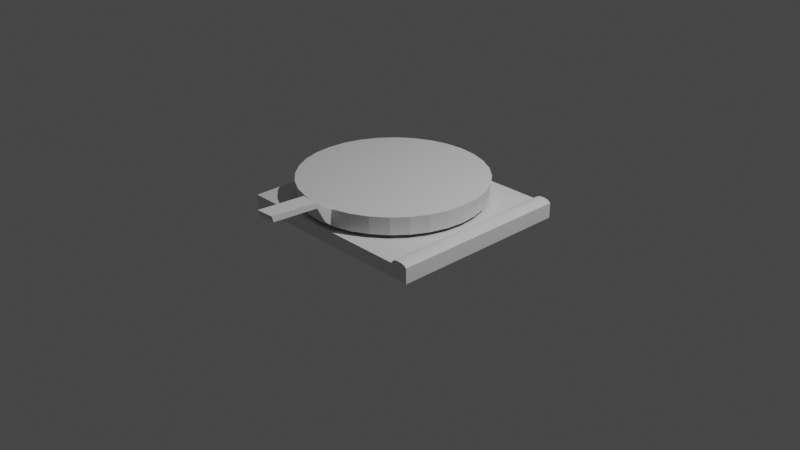 # Source: cortafruta.blend  (saved by Blender 2.91.10; exported with 4.5.12 LTS)
import bpy
from mathutils import Matrix  # noqa: F401  (used for matrix-valued properties, if any)

bpy.ops.wm.read_factory_settings(use_empty=True)
scene = bpy.context.scene
scene.name = 'Scene'

# ---- collections
col_collection = bpy.data.collections.new('Collection'); scene.collection.children.link(col_collection)

# ---- world
world_world = bpy.data.worlds.new('World'); scene.world = world_world
world_world.use_nodes = True; world_world.node_tree.nodes.clear()
_N = world_world.node_tree.nodes; _L = world_world.node_tree.links
n0 = _N.new('ShaderNodeOutputWorld'); n0.name = 'World Output'; n0.location = (300, 300)
n1 = _N.new('ShaderNodeBackground'); n1.name = 'Background'; n1.location = (10, 300)
n1.inputs[0].default_value = (0.05088, 0.05088, 0.05088, 1.0)
_L.new(n1.outputs[0], n0.inputs[0])
n0.is_active_output = True
world_world.color = (0.05088, 0.05088, 0.05088)
world_world.use_sun_shadow = False
world_world.sun_shadow_jitter_overblur = 0.0

# ---- cameras
cam_camera = bpy.data.cameras.new('Camera')
cam_camera.clip_end = 100.0
cam_camera.ortho_scale = 7.314

# ---- lights
light_light = bpy.data.lights.new('Light', 'POINT')
light_light.transmission_factor = 0.0
light_light.energy = 1000.0
light_light.shadow_soft_size = 0.1
light_light.shadow_maximum_resolution = 0.006
light_light.use_absolute_resolution = True

# ---- meshes
me_sphere_001 = bpy.data.meshes.new('Sphere.001')
me_sphere_001.from_pydata([(0.0, 1.0, 7.55e-08), (0.0, 0.9808, -0.1951), (0.1951, 0.9808, 7.55e-08), (0.1913, 0.9619, -0.1951), (0.3827, 0.9239, 7.55e-08), (0.3753, 0.9061, -0.1951), (0.5556, 0.8315, 7.55e-08), (0.5449, 0.8155, -0.1951), (0.7071, 0.7071, 7.55e-08), (0.6935, 0.6935, -0.1951), (0.8315, 0.5556, 7.55e-08), (0.8155, 0.5449, -0.1951), (0.9239, 0.3827, 7.55e-08), (0.9061, 0.3753, -0.1951), (0.9808, 0.1951, 7.55e-08), (0.9619, 0.1913, -0.1951), (0.9948, -3.725e-07, 7.55e-08), (0.9808, -3.937e-07, -0.1951), (0.9808, -0.1951, 7.55e-08), (0.9619, -0.1913, -0.1951), (0.9239, -0.3827, 7.55e-08), (0.9061, -0.3753, -0.1951), (0.8315, -0.5556, 7.55e-08), (0.8155, -0.5449, -0.1951), (0.7071, -0.7071, 7.55e-08), (0.6935, -0.6935, -0.1951), (0.5556, -0.8315, 7.55e-08), (0.5449, -0.8155, -0.1951), (0.3827, -0.9239, 7.55e-08), (0.3753, -0.9061, -0.1951), (0.1951, -0.9808, 7.55e-08), (0.1913, -0.9619, -0.1951), (-1.003e-07, -1.0, 7.55e-08), (-8.544e-08, -0.9808, -0.1951), (-0.1951, -0.9808, 7.55e-08), (-0.1913, -0.9619, -0.1951), (-0.3827, -0.9239, 7.55e-08), (-0.3753, -0.9061, -0.1951), (-0.5556, -0.8315, 7.55e-08), (-0.5449, -0.8155, -0.1951), (-0.7071, -0.7071, 7.55e-08), (-0.6935, -0.6935, -0.1951), (-0.8315, -0.5556, 7.55e-08), (-0.8155, -0.5449, -0.1951), (-0.9239, -0.3827, 7.55e-08), (-0.9061, -0.3753, -0.1951), (-0.9808, -0.1951, 7.55e-08), (-0.9619, -0.1913, -0.1951), (-0.996, -1.49e-07, 7.55e-08), (-0.9808, -9.567e-08, -0.1951), (-0.9808, 0.1951, 7.55e-08), (-0.9619, 0.1913, -0.1951), (-0.9239, 0.3827, 7.55e-08), (-0.9061, 0.3753, -0.1951), (-0.8315, 0.5556, 7.55e-08), (-0.8155, 0.5449, -0.1951), (-0.7071, 0.7071, 7.55e-08), (-0.6935, 0.6935, -0.1951), (-0.5556, 0.8315, 7.55e-08), (-0.5449, 0.8155, -0.1951), (-0.3827, 0.9239, 7.55e-08), (-0.3753, 0.9061, -0.1951), (-0.1951, 0.9808, 7.55e-08), (-0.1913, 0.9619, -0.1951), (0.1922, -1.681, 0.1546), (0.1895, -1.662, 0.08934), (-0.003638, -1.69, 0.1546), (-0.002595, -1.671, 0.08934), (0.1915, -1.061, -0.1106), (0.1901, -1.155, 0.06194), (-0.00212, -1.156, 0.06344), (-0.0007799, -1.061, -0.1106), (0.1941, -1.073, 0.04741), (0.1936, -1.159, 0.1254), (-0.001983, -1.073, 0.04741), (-0.002465, -1.159, 0.1269), (0.5556, -2.98e-07, 7.55e-08), (0.3827, -2.98e-07, 7.55e-08), (0.1951, -2.384e-07, 7.55e-08), (-0.8315, -2.384e-07, 7.55e-08), (-0.7071, -2.384e-07, 7.55e-08), (-0.5556, -3.576e-07, 7.55e-08), (-0.3827, -4.172e-07, 7.55e-08), (-0.1951, -5.364e-07, 7.55e-08), (-5.017e-08, -2.384e-07, 7.55e-08), (0.7071, -3.576e-07, 7.55e-08), (0.8315, -3.576e-07, 7.55e-08), (0.9239, -3.576e-07, 7.55e-08), (-0.9239, -1.49e-07, 7.55e-08)], [], [(1, 0, 2, 3), (3, 2, 4, 5), (5, 4, 6, 7), (7, 6, 8, 9), (9, 8, 10, 11), (11, 10, 12, 13), (13, 12, 14, 15), (15, 14, 16, 17), (17, 16, 18, 19), (19, 18, 20, 21), (21, 20, 22, 23), (23, 22, 24, 25), (25, 24, 26, 27), (27, 26, 28, 29), (29, 28, 30, 31), (70, 69, 65, 67), (33, 32, 34, 35), (35, 34, 36, 37), (37, 36, 38, 39), (39, 38, 40, 41), (41, 40, 42, 43), (43, 42, 44, 45), (45, 44, 46, 47), (47, 46, 48, 49), (49, 48, 50, 51), (51, 50, 52, 53), (53, 52, 54, 55), (55, 54, 56, 57), (57, 56, 58, 59), (59, 58, 60, 61), (61, 60, 62, 63), (63, 62, 0, 1), (16, 87, 20, 18), (87, 86, 22, 20), (85, 24, 22, 86), (85, 76, 26, 24), (77, 28, 26, 76), (77, 78, 30, 28), (78, 84, 32, 30), (83, 84, 0, 62), (82, 83, 62, 60), (81, 82, 60, 58), (80, 81, 58, 56), (79, 80, 56, 54), (88, 79, 54, 52), (48, 88, 52, 50), (65, 64, 66, 67), (69, 73, 64, 65), (73, 75, 66, 64), (75, 70, 67, 66), (32, 33, 71, 74), (74, 71, 70, 75), (30, 32, 74, 72), (72, 74, 75, 73), (31, 30, 72, 68), (68, 72, 73, 69), (33, 31, 68, 71), (71, 68, 69, 70), (46, 44, 88, 48), (44, 42, 79, 88), (42, 40, 80, 79), (40, 38, 81, 80), (38, 36, 82, 81), (36, 34, 83, 82), (34, 32, 84, 83), (2, 0, 84, 78), (4, 2, 78, 77), (4, 77, 76, 6), (8, 6, 76, 85), (8, 85, 86, 10), (12, 10, 86, 87), (14, 12, 87, 16)])
_uv = me_sphere_001.uv_layers.new(name='UVMap')
_uv.uv.foreach_set('vector', [0.75, 0.4375, 0.75, 0.5, 0.7188, 0.5, 0.7188, 0.4375, 0.7188, 0.4375, 0.7188, 0.5, 0.6875, 0.5, 0.6875, 0.4375, 0.6875, 0.4375, 0.6875, 0.5, 0.6562, 0.5, 0.6562, 0.4375, 0.6562, 0.4375, 0.6562, 0.5, 0.625, 0.5, 0.625, 0.4375, 0.625, 0.4375, 0.625, 0.5, 0.5937, 0.5, 0.5937, 0.4375, 0.5937, 0.4375, 0.5937, 0.5, 0.5625, 0.5, 0.5625, 0.4375, 0.5625, 0.4375, 0.5625, 0.5, 0.5312, 0.5, 0.5312, 0.4375, 0.5312, 0.4375, 0.5312, 0.5, 0.5, 0.5, 0.5, 0.4375, 0.5, 0.4375, 0.5, 0.5, 0.4687, 0.5, 0.4687, 0.4375, 0.4687, 0.4375, 0.4687, 0.5, 0.4375, 0.5, 0.4375, 0.4375, 0.4375, 0.4375, 0.4375, 0.5, 0.4062, 0.5, 0.4062, 0.4375, 0.4062, 0.4375, 0.4062, 0.5, 0.375, 0.5, 0.375, 0.4375, 0.375, 0.4375, 0.375, 0.5, 0.3437, 0.5, 0.3437, 0.4375, 0.3437, 0.4375, 0.3437, 0.5, 0.3125, 0.5, 0.3125, 0.4375, 0.3125, 0.4375, 0.3125, 0.5, 0.2812, 0.5, 0.2812, 0.4375, 0.0, 0.0, 0.0, 0.0, 0.0, 0.0, 0.0, 0.0, 0.25, 0.4375, 0.25, 0.5, 0.2187, 0.5, 0.2187, 0.4375, 0.2187, 0.4375, 0.2187, 0.5, 0.1875, 0.5, 0.1875, 0.4375, 0.1875, 0.4375, 0.1875, 0.5, 0.1562, 0.5, 0.1562, 0.4375, 0.1562, 0.4375, 0.1562, 0.5, 0.125, 0.5, 0.125, 0.4375, 0.125, 0.4375, 0.125, 0.5, 0.09375, 0.5, 0.09375, 0.4375, 0.09375, 0.4375, 0.09375, 0.5, 0.0625, 0.5, 0.0625, 0.4375, 0.0625, 0.4375, 0.0625, 0.5, 0.03125, 0.5, 0.03125, 0.4375, 0.03125, 0.4375, 0.03125, 0.5, 0.0, 0.5, 0.0, 0.4375, 1.0, 0.4375, 1.0, 0.5, 0.9688, 0.5, 0.9688, 0.4375, 0.9688, 0.4375, 0.9688, 0.5, 0.9375, 0.5, 0.9375, 0.4375, 0.9375, 0.4375, 0.9375, 0.5, 0.9062, 0.5, 0.9062, 0.4375, 0.9062, 0.4375, 0.9062, 0.5, 0.875, 0.5, 0.875, 0.4375, 0.875, 0.4375, 0.875, 0.5, 0.8438, 0.5, 0.8438, 0.4375, 0.8438, 0.4375, 0.8438, 0.5, 0.8125, 0.5, 0.8125, 0.4375, 0.8125, 0.4375, 0.8125, 0.5, 0.7812, 0.5, 0.7812, 0.4375, 0.7812, 0.4375, 0.7812, 0.5, 0.75, 0.5, 0.75, 0.4375, 0.5, 0.5, 0.5, 0.5, 0.4375, 0.5, 0.4687, 0.5, 0.5, 0.5, 0.5, 0.5, 0.4062, 0.5, 0.4375, 0.5, 0.5, 0.5, 0.375, 0.5, 0.4062, 0.5, 0.5, 0.5, 0.5, 0.5, 0.5, 0.5, 0.3437, 0.5, 0.375, 0.5, 0.5, 0.5, 0.3125, 0.5, 0.3437, 0.5, 0.5, 0.5, 0.5, 0.5, 0.5, 0.5, 0.2812, 0.5, 0.3125, 0.5, 0.5, 0.5, 0.5, 0.5, 0.25, 0.5, 0.2812, 0.5, 0.5, 0.5, 0.5, 0.5, 0.75, 0.5, 0.7812, 0.5, 0.5, 0.5, 0.5, 0.5, 0.7812, 0.5, 0.8125, 0.5, 0.5, 0.5, 0.5, 0.5, 0.8125, 0.5, 0.8438, 0.5, 0.5, 0.5, 0.5, 0.5, 0.8438, 0.5, 0.875, 0.5, 0.5, 0.5, 0.5, 0.5, 0.875, 0.5, 0.9062, 0.5, 0.5, 0.5, 0.5, 0.5, 0.9062, 0.5, 0.9375, 0.5, 0.5, 0.5, 0.5, 0.5, 0.9375, 0.5, 0.9688, 0.5, 0.2812, 0.4375, 0.2812, 0.5, 0.25, 0.5, 0.25, 0.4375, 0.2812, 0.4375, 0.2812, 0.5, 0.2812, 0.5, 0.2812, 0.4375, 0.2812, 0.5, 0.25, 0.5, 0.25, 0.5, 0.2812, 0.5, 0.25, 0.5, 0.25, 0.4375, 0.25, 0.4375, 0.25, 0.5, 0.25, 0.5, 0.25, 0.4375, 0.25, 0.4375, 0.25, 0.5, 0.25, 0.5, 0.25, 0.4375, 0.25, 0.4375, 0.25, 0.5, 0.2812, 0.5, 0.25, 0.5, 0.25, 0.5, 0.2812, 0.5, 0.2812, 0.5, 0.25, 0.5, 0.25, 0.5, 0.2812, 0.5, 0.2812, 0.4375, 0.2812, 0.5, 0.2812, 0.5, 0.2812, 0.4375, 0.2812, 0.4375, 0.2812, 0.5, 0.2812, 0.5, 0.2812, 0.4375, 0.0, 0.0, 0.0, 0.0, 0.0, 0.0, 0.0, 0.0, 0.0, 0.0, 0.0, 0.0, 0.0, 0.0, 0.0, 0.0, 0.03125, 0.5, 0.0625, 0.5, 0.5, 0.5, 0.5, 0.5, 0.0625, 0.5, 0.09375, 0.5, 0.5, 0.5, 0.5, 0.5, 0.09375, 0.5, 0.125, 0.5, 0.5, 0.5, 0.5, 0.5, 0.125, 0.5, 0.1562, 0.5, 0.5, 0.5, 0.5, 0.5, 0.1562, 0.5, 0.1875, 0.5, 0.5, 0.5, 0.5, 0.5, 0.1875, 0.5, 0.2187, 0.5, 0.5, 0.5, 0.5, 0.5, 0.2187, 0.5, 0.25, 0.5, 0.5, 0.5, 0.5, 0.5, 0.7188, 0.5, 0.75, 0.5, 0.5, 0.5, 0.5, 0.5, 0.6875, 0.5, 0.7188, 0.5, 0.5, 0.5, 0.5, 0.5, 0.6875, 0.5, 0.5, 0.5, 0.5, 0.5, 0.6562, 0.5, 0.625, 0.5, 0.6562, 0.5, 0.5, 0.5, 0.5, 0.5, 0.625, 0.5, 0.5, 0.5, 0.5, 0.5, 0.5937, 0.5, 0.5625, 0.5, 0.5937, 0.5, 0.5, 0.5, 0.5, 0.5, 0.5312, 0.5, 0.5625, 0.5, 0.5, 0.5, 0.5, 0.5])
me_sphere_001.use_remesh_fix_poles = True
me_sphere_001.use_remesh_preserve_attributes = False
me_sphere_001.use_mirror_vertex_groups = False
me_sphere_001.update()
me_cube_001 = bpy.data.meshes.new('Cube.001')
me_cube_001.from_pydata([(-1.0, -1.0, -1.0), (-1.0, -1.0, 1.0), (-1.0, 1.0, -1.0), (-1.0, 1.0, 1.0), (1.081, -1.0, -1.0), (1.081, -1.0, 1.0), (1.081, 1.0, -1.0), (1.081, 1.0, 1.0), (1.127, 1.0, 1.0), (1.127, 1.0, -1.0), (1.127, -1.0, -1.0), (1.127, -1.0, 1.0), (1.336, 1.0, 1.0), (1.336, 1.0, -1.245), (1.336, -1.0, -1.245), (1.336, -1.0, 1.0), (1.155, -1.0, 1.0), (1.188, -1.0, 1.0), (1.222, -1.0, 1.0), (1.264, -1.0, 1.0), (1.301, -1.0, 1.0), (1.301, 1.0, 1.0), (1.264, 1.0, 1.0), (1.222, 1.0, 1.0), (1.188, 1.0, 1.0), (1.155, 1.0, 1.0), (1.301, 1.0, -1.557), (1.264, 1.0, -1.659), (1.222, 1.0, -1.684), (1.188, 1.0, -1.634), (1.155, 1.0, -1.481), (1.155, -1.0, -1.481), (1.188, -1.0, -1.634), (1.222, -1.0, -1.684), (1.264, -1.0, -1.659), (1.301, -1.0, -1.557)], [], [(0, 1, 3, 2), (2, 3, 7, 6), (5, 4, 10, 11), (4, 5, 1, 0), (2, 6, 4, 0), (7, 3, 1, 5), (21, 20, 15, 12), (4, 6, 9, 10), (7, 5, 11, 8), (6, 7, 8, 9), (13, 12, 15, 14), (26, 21, 12, 13), (20, 35, 14, 15), (35, 26, 13, 14), (10, 9, 30, 31), (31, 30, 29, 32), (32, 29, 28, 33), (33, 28, 27, 34), (34, 27, 26, 35), (11, 10, 31, 16), (16, 31, 32, 17), (17, 32, 33, 18), (18, 33, 34, 19), (19, 34, 35, 20), (9, 8, 25, 30), (30, 25, 24, 29), (29, 24, 23, 28), (28, 23, 22, 27), (27, 22, 21, 26), (8, 11, 16, 25), (25, 16, 17, 24), (24, 17, 18, 23), (23, 18, 19, 22), (22, 19, 20, 21)])
_uv = me_cube_001.uv_layers.new(name='UVMap')
_uv.uv.foreach_set('vector', [0.375, 0.0, 0.625, 0.0, 0.625, 0.25, 0.375, 0.25, 0.375, 0.25, 0.625, 0.25, 0.625, 0.5, 0.375, 0.5, 0.625, 0.75, 0.375, 0.75, 0.375, 0.75, 0.625, 0.75, 0.375, 0.75, 0.625, 0.75, 0.625, 1.0, 0.375, 1.0, 0.125, 0.5, 0.375, 0.5, 0.375, 0.75, 0.125, 0.75, 0.625, 0.5, 0.875, 0.5, 0.875, 0.75, 0.625, 0.75, 0.625, 0.5, 0.625, 0.75, 0.625, 0.75, 0.625, 0.5, 0.375, 0.75, 0.375, 0.5, 0.375, 0.5, 0.375, 0.75, 0.625, 0.5, 0.625, 0.75, 0.625, 0.75, 0.625, 0.5, 0.375, 0.5, 0.625, 0.5, 0.625, 0.5, 0.375, 0.5, 0.375, 0.5, 0.625, 0.5, 0.625, 0.75, 0.375, 0.75, 0.375, 0.5, 0.625, 0.5, 0.625, 0.5, 0.375, 0.5, 0.625, 0.75, 0.375, 0.75, 0.375, 0.75, 0.625, 0.75, 0.375, 0.75, 0.375, 0.5, 0.375, 0.5, 0.375, 0.75, 0.375, 0.75, 0.375, 0.5, 0.375, 0.5, 0.375, 0.75, 0.375, 0.75, 0.375, 0.5, 0.375, 0.5, 0.375, 0.75, 0.375, 0.75, 0.375, 0.5, 0.375, 0.5, 0.375, 0.75, 0.375, 0.75, 0.375, 0.5, 0.375, 0.5, 0.375, 0.75, 0.375, 0.75, 0.375, 0.5, 0.375, 0.5, 0.375, 0.75, 0.625, 0.75, 0.375, 0.75, 0.375, 0.75, 0.625, 0.75, 0.625, 0.75, 0.375, 0.75, 0.375, 0.75, 0.625, 0.75, 0.625, 0.75, 0.375, 0.75, 0.375, 0.75, 0.625, 0.75, 0.625, 0.75, 0.375, 0.75, 0.375, 0.75, 0.625, 0.75, 0.625, 0.75, 0.375, 0.75, 0.375, 0.75, 0.625, 0.75, 0.375, 0.5, 0.625, 0.5, 0.625, 0.5, 0.375, 0.5, 0.375, 0.5, 0.625, 0.5, 0.625, 0.5, 0.375, 0.5, 0.375, 0.5, 0.625, 0.5, 0.625, 0.5, 0.375, 0.5, 0.375, 0.5, 0.625, 0.5, 0.625, 0.5, 0.375, 0.5, 0.375, 0.5, 0.625, 0.5, 0.625, 0.5, 0.375, 0.5, 0.625, 0.5, 0.625, 0.75, 0.625, 0.75, 0.625, 0.5, 0.625, 0.5, 0.625, 0.75, 0.625, 0.75, 0.625, 0.5, 0.625, 0.5, 0.625, 0.75, 0.625, 0.75, 0.625, 0.5, 0.625, 0.5, 0.625, 0.75, 0.625, 0.75, 0.625, 0.5, 0.625, 0.5, 0.625, 0.75, 0.625, 0.75, 0.625, 0.5])
me_cube_001.use_remesh_fix_poles = True
me_cube_001.use_remesh_preserve_attributes = False
me_cube_001.use_mirror_vertex_groups = False
me_cube_001.update()

# ---- objects
ob_light = bpy.data.objects.new('Light', light_light)
ob_camera = bpy.data.objects.new('Camera', cam_camera)
ob_sphere = bpy.data.objects.new('Sphere', me_sphere_001)
ob_cube = bpy.data.objects.new('Cube', me_cube_001)

# ---- transforms, parenting, visibility, modifiers, constraints
ob_light.location = (4.076, 1.005, 5.904)
ob_light.rotation_euler = (0.6503, 0.05522, 1.866)
ob_light.lock_rotations_4d = False
ob_light.empty_display_type = 'ARROWS'
ob_light.color = (0.0, 0.0, 0.0, 0.0)
ob_light.lineart.crease_threshold = 0.0
ob_camera.location = (7.359, -6.926, 4.958)
ob_camera.rotation_euler = (1.109, 0.0, 0.8149)
ob_camera.lock_rotations_4d = False
ob_camera.empty_display_type = 'ARROWS'
ob_camera.color = (0.0, 0.0, 0.0, 0.0)
ob_camera.display_type = 'WIRE'
ob_camera.lineart.crease_threshold = 0.0
ob_sphere.location = (-0.1972, 0.1036, 0.3961)
ob_sphere.lineart.crease_threshold = 0.0
ob_cube.location = (-0.2203, 0.1025, 0.08735)
ob_cube.scale = (0.9466, 1.0, -0.07262)
ob_cube.lineart.crease_threshold = 0.0

# ---- collection membership
col_collection.objects.link(ob_light)
col_collection.objects.link(ob_camera)
col_collection.objects.link(ob_sphere)
col_collection.objects.link(ob_cube)

# ---- scene / render settings (as saved in the file)
scene.camera = ob_camera
scene.frame_start = 1; scene.frame_end = 250; scene.frame_set(1)
scene.render.engine = 'BLENDER_EEVEE_NEXT'
scene.cycles.use_denoising = False
scene.cycles.samples = 128
scene.cycles.sampling_pattern = 'TABULATED_SOBOL'
scene.cycles.use_adaptive_sampling = False
scene.cycles.use_light_tree = False
scene.view_settings.view_transform = 'Filmic'
bpy.context.view_layer.update()
